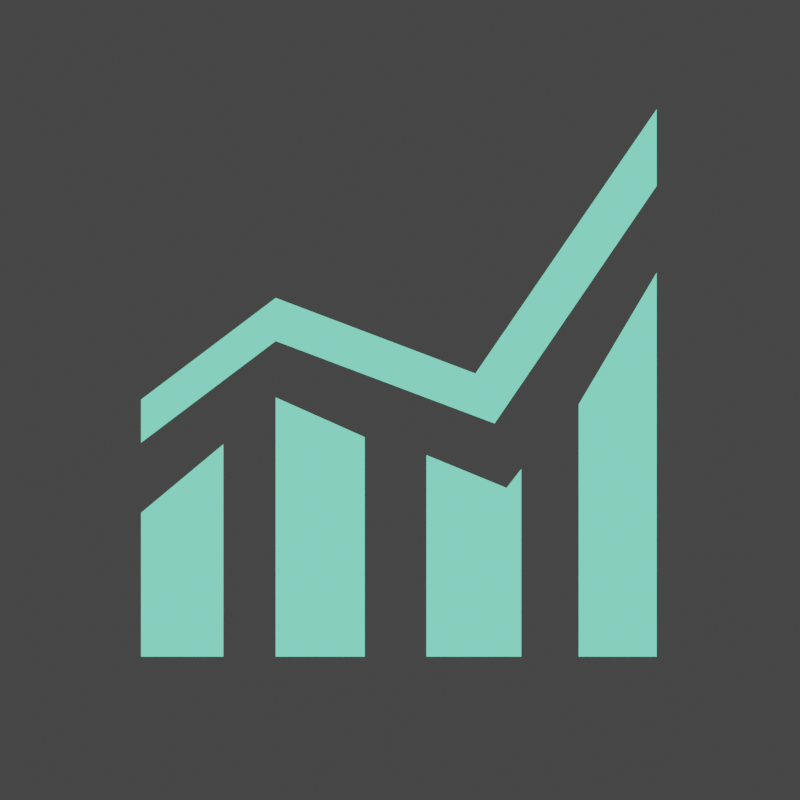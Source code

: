 # Source: stats.blend  (saved by Blender 3.0.42; exported with 4.5.12 LTS)
import bpy
from mathutils import Matrix  # noqa: F401  (used for matrix-valued properties, if any)

bpy.ops.wm.read_factory_settings(use_empty=True)
scene = bpy.context.scene
scene.name = 'Scene'

# ---- collections
col_collection = bpy.data.collections.new('Collection'); scene.collection.children.link(col_collection)

# ---- materials (node trees are filled in below, after node groups)
mat_material_001 = bpy.data.materials.new('Material.001')
mat_material_001.use_transparent_shadow = False

# ---- material node trees
mat_material_001.use_nodes = True; mat_material_001.node_tree.nodes.clear()
_N = mat_material_001.node_tree.nodes; _L = mat_material_001.node_tree.links
n0 = _N.new('ShaderNodeOutputMaterial'); n0.name = 'Material Output'; n0.location = (90, 306)
n1 = _N.new('ShaderNodeEmission'); n1.name = 'Emission'; n1.location = (-300, 196)
n1.inputs[0].default_value = (0.2122, 1.0, 0.6584, 1.0)
_L.new(n1.outputs[0], n0.inputs[0])
n0.is_active_output = True

# ---- world
world_world = bpy.data.worlds.new('World'); scene.world = world_world
world_world.use_nodes = True; world_world.node_tree.nodes.clear()
_N = world_world.node_tree.nodes; _L = world_world.node_tree.links
n0 = _N.new('ShaderNodeOutputWorld'); n0.name = 'World Output'; n0.location = (300, 300)
n1 = _N.new('ShaderNodeBackground'); n1.name = 'Background'; n1.location = (10, 300)
n1.inputs[0].default_value = (0.05088, 0.05088, 0.05088, 1.0)
_L.new(n1.outputs[0], n0.inputs[0])
n0.is_active_output = True
world_world.color = (0.05088, 0.05088, 0.05088)
world_world.use_sun_shadow = False
world_world.sun_shadow_jitter_overblur = 0.0

# ---- cameras
cam_camera_001 = bpy.data.cameras.new('Camera.001')
cam_camera_001.type = 'ORTHO'
cam_camera_001.ortho_scale = 2.0

# ---- lights
light_sun_001 = bpy.data.lights.new('Sun.001', 'SUN')
light_sun_001.transmission_factor = 0.0
light_sun_001.energy = 2.0
light_sun_001.shadow_soft_size = 0.125

# ---- meshes
me_plane_005 = bpy.data.meshes.new('Plane.005')
me_plane_005.from_pydata([(0.6963, -1.0, 0.0), (1.0, -1.0, 0.0), (0.6963, -0.0169, 0.0), (1.0, 0.4962, 0.0), (-0.4844, -1.0, 0.0), (-0.1375, -1.0, 0.0), (-0.4844, 0.01005, 0.0), (-0.1375, -0.1446, 0.0), (-1.009, -1.0, 0.0), (-0.6884, -1.0, 0.0), (-1.009, -0.4396, 0.0), (-0.6884, -0.1724, 0.0), (0.3685, -0.09136, 0.0), (1.0, 0.8344, 0.0), (-0.4843, 0.2299, 0.0), (1.0, 1.133, 0.0), (-1.009, -0.1663, 0.0), (0.2939, 0.1031, 0.0), (-0.4843, 0.3978, 0.0), (-1.009, 0.001628, 0.0), (0.103, -1.0, 0.0), (0.4726, -1.0, 0.0), (0.103, -0.2145, 0.0), (0.4726, -0.2688, 0.0), (0.3288, -1.0, 0.0), (0.4152, -0.3426, 0.0)], [], [(0, 1, 3, 2), (4, 5, 7, 6), (8, 9, 11, 10), (12, 14, 16, 19, 18, 17, 15, 13), (24, 21, 23, 25), (20, 24, 25, 22)])
_uv = me_plane_005.uv_layers.new(name='UVMap')
_uv.uv.foreach_set('vector', [0.0, 0.0, 1.0, 0.0, 1.0, 1.0, 0.0, 1.0, 0.0, 0.0, 1.0, 0.0, 1.0, 1.0, 0.0, 1.0, 0.0, 0.0, 1.0, 0.0, 1.0, 1.0, 0.0, 1.0, 0.0, 0.0, 0.0, 0.0, 0.0, 0.0, 0.0, 0.0, 0.0, 0.0, 0.0, 0.0, 0.0, 0.0, 0.0, 0.0, 0.5, 0.0, 1.0, 0.0, 1.0, 1.0, 0.5, 1.0, 0.0, 0.0, 0.5, 0.0, 0.5, 1.0, 0.0, 1.0])
me_plane_005.materials.append(mat_material_001)
me_plane_005.use_remesh_fix_poles = True
me_plane_005.use_remesh_preserve_attributes = False
me_plane_005.update()

# ---- objects
ob_sun = bpy.data.objects.new('Sun', light_sun_001)
ob_camera = bpy.data.objects.new('Camera', cam_camera_001)
ob_plane_001 = bpy.data.objects.new('Plane.001', me_plane_005)

# ---- transforms, parenting, visibility, modifiers, constraints
ob_sun.location = (0.0, 0.0, 0.0)
ob_sun.rotation_euler = (-2.645, 3.449, -3.22)
ob_camera.location = (0.0, 0.0, 1.208)
ob_plane_001.location = (0.0, 0.0, 0.0)
ob_plane_001.scale = (0.6416, 0.6416, 0.6416)

# ---- collection membership
col_collection.objects.link(ob_sun)
col_collection.objects.link(ob_camera)
col_collection.objects.link(ob_plane_001)

# ---- scene / render settings (as saved in the file)
scene.camera = ob_camera
scene.frame_start = 1; scene.frame_end = 250; scene.frame_set(1)
scene.render.engine = 'BLENDER_EEVEE_NEXT'
scene.render.resolution_x = 48
scene.render.resolution_y = 48
scene.render.film_transparent = True
scene.cycles.sampling_pattern = 'TABULATED_SOBOL'
scene.cycles.use_light_tree = False
scene.view_settings.view_transform = 'Filmic'
bpy.context.view_layer.update()
